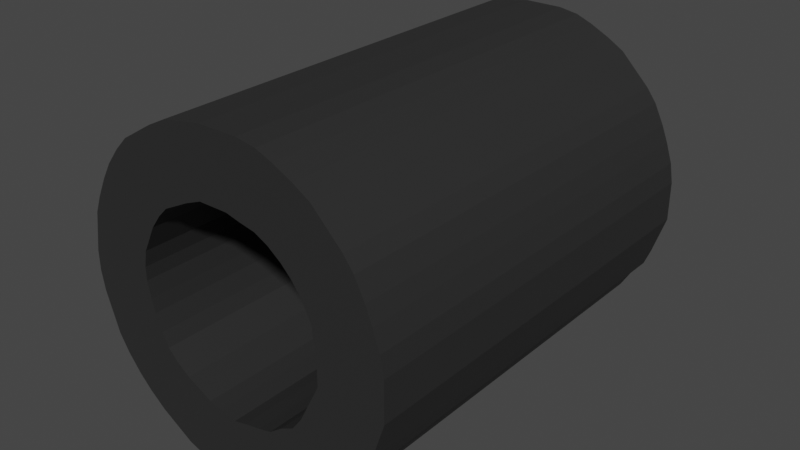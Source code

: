 # Source: plot_plat_moteur.blend  (saved by Blender 3.1.7; exported with 4.5.12 LTS)
import bpy
from mathutils import Matrix  # noqa: F401  (used for matrix-valued properties, if any)

bpy.ops.wm.read_factory_settings(use_empty=True)
scene = bpy.context.scene
scene.name = 'Scene'

# ---- collections
col_collection = bpy.data.collections.new('Collection'); scene.collection.children.link(col_collection)

# ---- materials (node trees are filled in below, after node groups)
mat_material_001 = bpy.data.materials.new('Material.001')
mat_material_001.use_transparent_shadow = False

# ---- material node trees
mat_material_001.use_nodes = True; mat_material_001.node_tree.nodes.clear()
_N = mat_material_001.node_tree.nodes; _L = mat_material_001.node_tree.links
n0 = _N.new('ShaderNodeBsdfPrincipled'); n0.name = 'Principled BSDF'; n0.location = (10, 300)
n0.distribution = 'GGX'
n0.subsurface_method = 'RANDOM_WALK_SKIN'
n0.inputs[0].default_value = (0.025, 0.025, 0.025, 1.0)
n0.inputs[3].default_value = 1.45
n0.inputs[27].default_value = (0.0, 0.0, 0.0, 1.0)
n0.inputs[28].default_value = 1.0
n1 = _N.new('ShaderNodeOutputMaterial'); n1.name = 'Material Output'; n1.location = (300, 300)
_L.new(n0.outputs[0], n1.inputs[0])
n1.is_active_output = True

# ---- world
world_world = bpy.data.worlds.new('World'); scene.world = world_world
world_world.use_nodes = True; world_world.node_tree.nodes.clear()
_N = world_world.node_tree.nodes; _L = world_world.node_tree.links
n0 = _N.new('ShaderNodeOutputWorld'); n0.name = 'World Output'; n0.location = (300, 300)
n1 = _N.new('ShaderNodeBackground'); n1.name = 'Background'; n1.location = (10, 300)
n1.inputs[0].default_value = (0.05088, 0.05088, 0.05088, 1.0)
_L.new(n1.outputs[0], n0.inputs[0])
n0.is_active_output = True
world_world.color = (0.05088, 0.05088, 0.05088)
world_world.use_sun_shadow = False
world_world.sun_shadow_jitter_overblur = 0.0

# ---- meshes
me_assem1___plot_platine_1 = bpy.data.meshes.new('Assem1 - plot platine-1')
me_assem1___plot_platine_1.from_pydata([(238.3, 176.5, 295.1), (240.1, 176.5, 294.4), (238.1, 176.5, 294.7), (239.9, 176.5, 293.8), (237.9, 176.5, 294.3), (239.7, 176.5, 293.3), (237.7, 176.5, 293.9), (236.9, 176.5, 298.3), (238.3, 176.5, 299.8), (237.3, 176.5, 298.0), (238.7, 176.5, 299.4), (237.6, 176.5, 297.7), (239.2, 176.5, 298.9), (237.9, 176.5, 297.3), (239.5, 176.5, 298.5), (238.1, 176.5, 296.9), (239.8, 176.5, 297.9), (238.2, 176.5, 296.7), (240.0, 176.5, 297.4), (238.2, 176.5, 296.5), (240.2, 176.5, 296.8), (238.3, 176.5, 296.0), (240.3, 176.5, 296.2), (238.3, 176.5, 295.6), (240.3, 176.5, 295.6), (240.3, 176.5, 295.0), (232.4, 176.5, 295.2), (230.3, 176.5, 295.3), (232.3, 176.5, 295.7), (230.3, 176.5, 295.9), (232.3, 176.5, 296.1), (230.4, 176.5, 296.5), (232.4, 176.5, 296.6), (230.5, 176.5, 297.1), (232.6, 176.5, 297.0), (235.6, 176.5, 298.7), (236.1, 176.5, 300.7), (236.0, 176.5, 298.6), (236.7, 176.5, 300.6), (236.5, 176.5, 298.5), (237.2, 176.5, 300.4), (237.8, 176.5, 300.1), (230.7, 176.5, 297.6), (231.0, 176.5, 298.2), (232.8, 176.5, 297.4), (231.3, 176.5, 298.7), (233.1, 176.5, 297.8), (231.7, 176.5, 299.2), (233.4, 176.5, 298.1), (232.1, 176.5, 299.6), (233.8, 176.5, 298.3), (234.4, 176.5, 292.9), (233.4, 176.5, 291.1), (234.0, 176.5, 293.1), (232.9, 176.5, 291.4), (233.6, 176.5, 293.3), (232.4, 176.5, 291.7), (233.2, 176.5, 293.6), (231.9, 176.5, 292.1), (232.9, 176.5, 293.9), (232.6, 176.5, 299.9), (233.1, 176.5, 300.2), (234.2, 176.5, 298.5), (233.7, 176.5, 300.5), (234.7, 176.5, 298.7), (234.3, 176.5, 300.6), (235.1, 176.5, 298.7), (234.9, 176.5, 300.7), (235.5, 176.5, 300.7), (231.5, 176.5, 292.5), (231.1, 176.5, 293.0), (232.7, 176.5, 294.3), (230.8, 176.5, 293.5), (232.5, 176.5, 294.8), (230.6, 176.5, 294.1), (230.4, 176.5, 294.7), (236.2, 176.5, 292.9), (236.4, 176.5, 290.8), (235.7, 176.5, 292.8), (235.8, 176.5, 290.8), (235.3, 176.5, 292.7), (235.2, 176.5, 290.7), (234.8, 176.5, 292.8), (234.6, 176.5, 290.8), (234.0, 176.5, 290.9), (239.3, 176.5, 292.8), (239.0, 176.5, 292.3), (237.4, 176.5, 293.5), (238.5, 176.5, 291.9), (237.0, 176.5, 293.3), (238.0, 176.5, 291.5), (236.6, 176.5, 293.0), (237.5, 176.5, 291.2), (237.0, 176.5, 291.0), (232.3, 163.5, 295.7), (230.3, 163.5, 295.3), (232.4, 163.5, 295.2), (230.4, 163.5, 294.7), (232.5, 163.5, 294.8), (230.6, 163.5, 294.1), (232.7, 163.5, 294.3), (238.1, 163.5, 294.7), (240.1, 163.5, 294.4), (238.3, 163.5, 295.1), (240.3, 163.5, 295.0), (238.3, 163.5, 295.6), (240.3, 163.5, 295.6), (238.3, 163.5, 296.0), (240.3, 163.5, 296.2), (238.2, 163.5, 296.5), (240.2, 163.5, 296.8), (238.2, 163.5, 296.7), (240.0, 163.5, 297.4), (238.1, 163.5, 296.9), (239.8, 163.5, 297.9), (237.9, 163.5, 297.3), (239.5, 163.5, 298.5), (237.6, 163.5, 297.7), (239.2, 163.5, 298.9), (237.3, 163.5, 298.0), (237.4, 163.5, 293.5), (239.0, 163.5, 292.3), (237.7, 163.5, 293.9), (239.3, 163.5, 292.8), (237.9, 163.5, 294.3), (239.7, 163.5, 293.3), (239.9, 163.5, 293.8), (232.8, 163.5, 297.4), (231.0, 163.5, 298.2), (232.6, 163.5, 297.0), (230.7, 163.5, 297.6), (232.4, 163.5, 296.6), (230.5, 163.5, 297.1), (232.3, 163.5, 296.1), (230.4, 163.5, 296.5), (230.3, 163.5, 295.9), (234.0, 163.5, 293.1), (233.4, 163.5, 291.1), (234.4, 163.5, 292.9), (234.0, 163.5, 290.9), (234.8, 163.5, 292.8), (234.6, 163.5, 290.8), (235.3, 163.5, 292.7), (235.2, 163.5, 290.7), (235.7, 163.5, 292.8), (230.8, 163.5, 293.5), (231.1, 163.5, 293.0), (232.9, 163.5, 293.9), (231.5, 163.5, 292.5), (233.2, 163.5, 293.6), (231.9, 163.5, 292.1), (233.6, 163.5, 293.3), (232.4, 163.5, 291.7), (232.9, 163.5, 291.4), (234.2, 163.5, 298.5), (233.1, 163.5, 300.2), (233.8, 163.5, 298.3), (232.6, 163.5, 299.9), (233.4, 163.5, 298.1), (232.1, 163.5, 299.6), (233.1, 163.5, 297.8), (231.7, 163.5, 299.2), (231.3, 163.5, 298.7), (238.7, 163.5, 299.4), (238.3, 163.5, 299.8), (236.9, 163.5, 298.3), (237.8, 163.5, 300.1), (236.5, 163.5, 298.5), (237.2, 163.5, 300.4), (236.0, 163.5, 298.6), (235.8, 163.5, 290.8), (236.4, 163.5, 290.8), (236.2, 163.5, 292.9), (237.0, 163.5, 291.0), (236.6, 163.5, 293.0), (237.5, 163.5, 291.2), (237.0, 163.5, 293.3), (238.0, 163.5, 291.5), (238.5, 163.5, 291.9), (236.7, 163.5, 300.6), (236.1, 163.5, 300.7), (235.6, 163.5, 298.7), (235.5, 163.5, 300.7), (235.1, 163.5, 298.7), (234.9, 163.5, 300.7), (234.7, 163.5, 298.7), (234.3, 163.5, 300.6), (233.7, 163.5, 300.5)], [], [(0, 1, 2), (2, 1, 3), (2, 3, 4), (4, 3, 5), (4, 5, 6), (7, 8, 9), (9, 8, 10), (9, 10, 11), (11, 10, 12), (11, 12, 13), (13, 12, 14), (13, 14, 15), (15, 14, 16), (15, 16, 17), (17, 16, 18), (17, 18, 19), (19, 18, 20), (19, 20, 21), (21, 20, 22), (21, 22, 23), (23, 22, 24), (23, 24, 0), (0, 24, 25), (0, 25, 1), (26, 27, 28), (28, 27, 29), (28, 29, 30), (30, 29, 31), (30, 31, 32), (32, 31, 33), (32, 33, 34), (35, 36, 37), (37, 36, 38), (37, 38, 39), (39, 38, 40), (39, 40, 7), (7, 40, 41), (7, 41, 8), (33, 42, 34), (34, 42, 43), (34, 43, 44), (44, 43, 45), (44, 45, 46), (46, 45, 47), (46, 47, 48), (48, 47, 49), (48, 49, 50), (51, 52, 53), (53, 52, 54), (53, 54, 55), (55, 54, 56), (55, 56, 57), (57, 56, 58), (57, 58, 59), (49, 60, 50), (50, 60, 61), (50, 61, 62), (62, 61, 63), (62, 63, 64), (64, 63, 65), (64, 65, 66), (66, 65, 67), (66, 67, 35), (35, 67, 68), (35, 68, 36), (58, 69, 59), (59, 69, 70), (59, 70, 71), (71, 70, 72), (71, 72, 73), (73, 72, 74), (73, 74, 26), (26, 74, 75), (26, 75, 27), (76, 77, 78), (78, 77, 79), (78, 79, 80), (80, 79, 81), (80, 81, 82), (82, 81, 83), (82, 83, 51), (51, 83, 84), (51, 84, 52), (5, 85, 6), (6, 85, 86), (6, 86, 87), (87, 86, 88), (87, 88, 89), (89, 88, 90), (89, 90, 91), (91, 90, 92), (91, 92, 76), (76, 92, 93), (76, 93, 77), (94, 95, 96), (96, 95, 97), (96, 97, 98), (98, 97, 99), (98, 99, 100), (101, 102, 103), (103, 102, 104), (103, 104, 105), (105, 104, 106), (105, 106, 107), (107, 106, 108), (107, 108, 109), (109, 108, 110), (109, 110, 111), (111, 110, 112), (111, 112, 113), (113, 112, 114), (113, 114, 115), (115, 114, 116), (115, 116, 117), (117, 116, 118), (117, 118, 119), (120, 121, 122), (122, 121, 123), (122, 123, 124), (124, 123, 125), (124, 125, 101), (101, 125, 126), (101, 126, 102), (127, 128, 129), (129, 128, 130), (129, 130, 131), (131, 130, 132), (131, 132, 133), (133, 132, 134), (133, 134, 94), (94, 134, 135), (94, 135, 95), (136, 137, 138), (138, 137, 139), (138, 139, 140), (140, 139, 141), (140, 141, 142), (142, 141, 143), (142, 143, 144), (99, 145, 100), (100, 145, 146), (100, 146, 147), (147, 146, 148), (147, 148, 149), (149, 148, 150), (149, 150, 151), (151, 150, 152), (151, 152, 136), (136, 152, 153), (136, 153, 137), (154, 155, 156), (156, 155, 157), (156, 157, 158), (158, 157, 159), (158, 159, 160), (160, 159, 161), (160, 161, 127), (127, 161, 162), (127, 162, 128), (118, 163, 119), (119, 163, 164), (119, 164, 165), (165, 164, 166), (165, 166, 167), (167, 166, 168), (167, 168, 169), (143, 170, 144), (144, 170, 171), (144, 171, 172), (172, 171, 173), (172, 173, 174), (174, 173, 175), (174, 175, 176), (176, 175, 177), (176, 177, 120), (120, 177, 178), (120, 178, 121), (168, 179, 169), (169, 179, 180), (169, 180, 181), (181, 180, 182), (181, 182, 183), (183, 182, 184), (183, 184, 185), (185, 184, 186), (185, 186, 154), (154, 186, 187), (154, 187, 155), (99, 72, 145), (145, 72, 70), (145, 70, 146), (146, 70, 69), (146, 69, 148), (148, 69, 58), (148, 58, 150), (150, 58, 56), (150, 56, 152), (152, 56, 54), (152, 54, 153), (153, 54, 52), (153, 52, 137), (137, 52, 84), (137, 84, 139), (139, 84, 83), (139, 83, 141), (141, 83, 81), (141, 81, 143), (143, 81, 79), (143, 79, 170), (170, 79, 77), (170, 77, 171), (171, 77, 93), (171, 93, 173), (173, 93, 92), (173, 92, 175), (175, 92, 90), (175, 90, 177), (177, 90, 88), (177, 88, 178), (178, 88, 86), (178, 86, 121), (121, 86, 85), (121, 85, 123), (123, 85, 5), (123, 5, 125), (125, 5, 3), (125, 3, 126), (126, 3, 1), (126, 1, 102), (102, 1, 25), (102, 25, 104), (104, 25, 24), (104, 24, 106), (106, 24, 22), (106, 22, 108), (108, 22, 20), (108, 20, 110), (110, 20, 18), (110, 18, 112), (112, 18, 16), (112, 16, 114), (114, 16, 14), (114, 14, 116), (116, 14, 12), (116, 12, 118), (118, 12, 10), (118, 10, 163), (163, 10, 8), (163, 8, 164), (164, 8, 41), (164, 41, 166), (166, 41, 40), (166, 40, 168), (168, 40, 38), (168, 38, 179), (179, 38, 36), (179, 36, 180), (180, 36, 68), (180, 68, 182), (182, 68, 67), (182, 67, 184), (184, 67, 65), (184, 65, 186), (186, 65, 63), (186, 63, 187), (187, 63, 61), (187, 61, 155), (155, 61, 60), (155, 60, 157), (157, 60, 49), (157, 49, 159), (159, 49, 47), (159, 47, 161), (161, 47, 45), (161, 45, 162), (162, 45, 43), (162, 43, 128), (128, 43, 42), (128, 42, 130), (130, 42, 33), (130, 33, 132), (132, 33, 31), (132, 31, 134), (134, 31, 29), (134, 29, 135), (135, 29, 27), (135, 27, 95), (95, 27, 75), (95, 75, 97), (97, 75, 74), (97, 74, 99), (99, 74, 72), (73, 98, 71), (71, 98, 100), (71, 100, 59), (59, 100, 147), (59, 147, 57), (57, 147, 149), (57, 149, 55), (55, 149, 151), (55, 151, 53), (53, 151, 136), (53, 136, 51), (51, 136, 138), (51, 138, 82), (82, 138, 140), (82, 140, 80), (80, 140, 142), (80, 142, 78), (78, 142, 144), (78, 144, 76), (76, 144, 172), (76, 172, 91), (91, 172, 174), (91, 174, 89), (89, 174, 176), (89, 176, 87), (87, 176, 120), (87, 120, 6), (6, 120, 122), (6, 122, 4), (4, 122, 124), (4, 124, 2), (2, 124, 101), (2, 101, 0), (0, 101, 103), (0, 103, 23), (23, 103, 105), (23, 105, 21), (21, 105, 107), (21, 107, 19), (19, 107, 109), (19, 109, 17), (17, 109, 111), (17, 111, 15), (15, 111, 113), (15, 113, 13), (13, 113, 115), (13, 115, 11), (11, 115, 117), (11, 117, 9), (9, 117, 119), (9, 119, 7), (7, 119, 165), (7, 165, 39), (39, 165, 167), (39, 167, 37), (37, 167, 169), (37, 169, 35), (35, 169, 181), (35, 181, 66), (66, 181, 183), (66, 183, 64), (64, 183, 185), (64, 185, 62), (62, 185, 154), (62, 154, 50), (50, 154, 156), (50, 156, 48), (48, 156, 158), (48, 158, 46), (46, 158, 160), (46, 160, 44), (44, 160, 127), (44, 127, 34), (34, 127, 129), (34, 129, 32), (32, 129, 131), (32, 131, 30), (30, 131, 133), (30, 133, 28), (28, 133, 94), (28, 94, 26), (26, 94, 96), (26, 96, 73), (73, 96, 98)])
me_assem1___plot_platine_1.materials.append(mat_material_001)
me_assem1___plot_platine_1.use_remesh_fix_poles = True
me_assem1___plot_platine_1.use_remesh_preserve_attributes = False
me_assem1___plot_platine_1.update()

# ---- objects
ob_assem1___plot_platine_1 = bpy.data.objects.new('Assem1 - plot platine-1', me_assem1___plot_platine_1)

# ---- transforms, parenting, visibility, modifiers, constraints
ob_assem1___plot_platine_1.location = (-233.6, -169.0, -290.4)

# ---- collection membership
scene.collection.objects.link(ob_assem1___plot_platine_1)

# ---- scene / render settings (as saved in the file)
scene.frame_start = 1; scene.frame_end = 250; scene.frame_set(0)
scene.render.engine = 'BLENDER_EEVEE_NEXT'
scene.cycles.sampling_pattern = 'TABULATED_SOBOL'
scene.cycles.use_light_tree = False
scene.view_settings.view_transform = 'Filmic'
bpy.context.view_layer.update()

# ---- added for rendering (the .blend has no active camera and no usable light): camera, sun
cam_auto = bpy.data.cameras.new('AutoCamera')
cam_auto.lens = 50.0
cam_auto.sensor_width = 36.0
cam_auto.clip_end = 1000.0
ob_auto_camera = bpy.data.objects.new('AutoCamera', cam_auto)
scene.collection.objects.link(ob_auto_camera)
ob_auto_camera.location = (19.5185, -20.3437, 19.5689)
ob_auto_camera.rotation_euler = (1.09748, -7.21219e-08, 0.694738)
scene.camera = ob_auto_camera
light_auto_sun = bpy.data.lights.new('AutoSun', 'SUN')
light_auto_sun.energy = 3.0
light_auto_sun.angle = 0.0523599
ob_auto_sun = bpy.data.objects.new('AutoSun', light_auto_sun)
scene.collection.objects.link(ob_auto_sun)
ob_auto_sun.rotation_euler = (0.872665, 0.174533, 0.523599)
bpy.context.view_layer.update()
